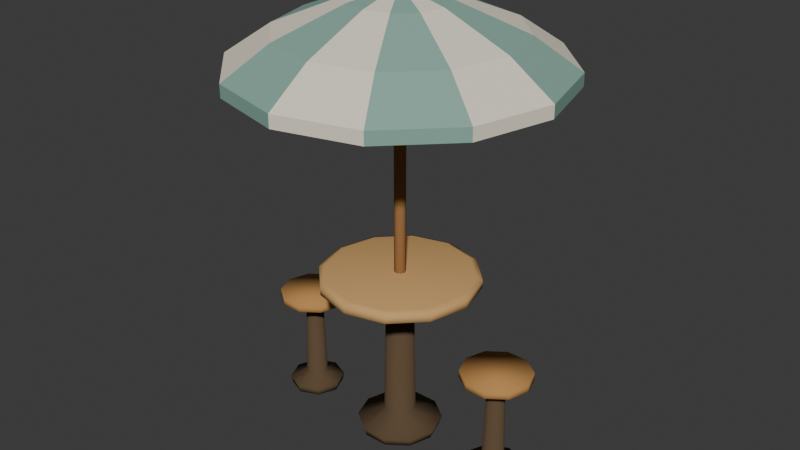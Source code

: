 # Source: umbrella_table.blend  (saved by Blender 5.2.45; exported with 4.5.12 LTS)
import bpy
from mathutils import Matrix  # noqa: F401  (used for matrix-valued properties, if any)

bpy.ops.wm.read_factory_settings(use_empty=True)
scene = bpy.context.scene
scene.name = 'Scene'

# ---- collections
col_collection = bpy.data.collections.new('Collection'); scene.collection.children.link(col_collection)

# ---- materials (node trees are filled in below, after node groups)
mat_wood_light_006 = bpy.data.materials.new('wood_light.006')
mat_wood_light_006.diffuse_color = (0.6308, 0.3763, 0.15, 1.0)
mat_metal_010 = bpy.data.materials.new('metal.010')
mat_metal_010.diffuse_color = (0.1095, 0.07227, 0.03955, 1.0)
mat_wood_dark_002 = bpy.data.materials.new('wood_dark.002')
mat_wood_dark_002.diffuse_color = (0.3231, 0.162, 0.06125, 1.0)
mat_canvas = bpy.data.materials.new('canvas')
mat_canvas.diffuse_color = (0.8632, 0.7991, 0.6584, 1.0)
mat_sage = bpy.data.materials.new('sage')
mat_sage.diffuse_color = (0.2542, 0.4287, 0.3613, 1.0)
mat_wood_001 = bpy.data.materials.new('wood.001')
mat_wood_001.diffuse_color = (0.4969, 0.2582, 0.08438, 1.0)

# ---- material node trees
mat_wood_light_006.use_nodes = True; mat_wood_light_006.node_tree.nodes.clear()
_N = mat_wood_light_006.node_tree.nodes; _L = mat_wood_light_006.node_tree.links
n0 = _N.new('ShaderNodeBsdfPrincipled'); n0.name = 'Principled BSDF'; n0.location = (-200, 100)
n0.inputs[0].default_value = (0.6308, 0.3763, 0.15, 1.0)
n0.inputs[2].default_value = 0.94
n0.inputs[10].default_value = 0.005
n0.inputs[13].default_value = 0.15
n1 = _N.new('ShaderNodeOutputMaterial'); n1.name = 'Material Output'; n1.location = (200, 100)
_L.new(n0.outputs[0], n1.inputs[0])
n1.is_active_output = True
mat_metal_010.use_nodes = True; mat_metal_010.node_tree.nodes.clear()
_N = mat_metal_010.node_tree.nodes; _L = mat_metal_010.node_tree.links
n0 = _N.new('ShaderNodeBsdfPrincipled'); n0.name = 'Principled BSDF'; n0.location = (-200, 100)
n0.inputs[0].default_value = (0.1095, 0.07227, 0.03955, 1.0)
n0.inputs[2].default_value = 0.94
n0.inputs[10].default_value = 0.005
n0.inputs[13].default_value = 0.15
n1 = _N.new('ShaderNodeOutputMaterial'); n1.name = 'Material Output'; n1.location = (200, 100)
_L.new(n0.outputs[0], n1.inputs[0])
n1.is_active_output = True
mat_wood_dark_002.use_nodes = True; mat_wood_dark_002.node_tree.nodes.clear()
_N = mat_wood_dark_002.node_tree.nodes; _L = mat_wood_dark_002.node_tree.links
n0 = _N.new('ShaderNodeBsdfPrincipled'); n0.name = 'Principled BSDF'; n0.location = (-200, 100)
n0.inputs[0].default_value = (0.3231, 0.162, 0.06125, 1.0)
n0.inputs[2].default_value = 0.94
n0.inputs[10].default_value = 0.005
n0.inputs[13].default_value = 0.15
n1 = _N.new('ShaderNodeOutputMaterial'); n1.name = 'Material Output'; n1.location = (200, 100)
_L.new(n0.outputs[0], n1.inputs[0])
n1.is_active_output = True
mat_canvas.use_nodes = True; mat_canvas.node_tree.nodes.clear()
_N = mat_canvas.node_tree.nodes; _L = mat_canvas.node_tree.links
n0 = _N.new('ShaderNodeBsdfPrincipled'); n0.name = 'Principled BSDF'; n0.location = (-200, 100)
n0.inputs[0].default_value = (0.8632, 0.7991, 0.6584, 1.0)
n0.inputs[2].default_value = 0.94
n0.inputs[10].default_value = 0.005
n0.inputs[13].default_value = 0.15
n1 = _N.new('ShaderNodeOutputMaterial'); n1.name = 'Material Output'; n1.location = (200, 100)
_L.new(n0.outputs[0], n1.inputs[0])
n1.is_active_output = True
mat_sage.use_nodes = True; mat_sage.node_tree.nodes.clear()
_N = mat_sage.node_tree.nodes; _L = mat_sage.node_tree.links
n0 = _N.new('ShaderNodeBsdfPrincipled'); n0.name = 'Principled BSDF'; n0.location = (-200, 100)
n0.inputs[0].default_value = (0.2542, 0.4287, 0.3613, 1.0)
n0.inputs[2].default_value = 0.94
n0.inputs[10].default_value = 0.005
n0.inputs[13].default_value = 0.15
n1 = _N.new('ShaderNodeOutputMaterial'); n1.name = 'Material Output'; n1.location = (200, 100)
_L.new(n0.outputs[0], n1.inputs[0])
n1.is_active_output = True
mat_wood_001.use_nodes = True; mat_wood_001.node_tree.nodes.clear()
_N = mat_wood_001.node_tree.nodes; _L = mat_wood_001.node_tree.links
n0 = _N.new('ShaderNodeBsdfPrincipled'); n0.name = 'Principled BSDF'; n0.location = (-200, 100)
n0.inputs[0].default_value = (0.4969, 0.2582, 0.08438, 1.0)
n0.inputs[2].default_value = 0.94
n0.inputs[10].default_value = 0.005
n0.inputs[13].default_value = 0.15
n1 = _N.new('ShaderNodeOutputMaterial'); n1.name = 'Material Output'; n1.location = (200, 100)
_L.new(n0.outputs[0], n1.inputs[0])
n1.is_active_output = True

# ---- world
world_world = bpy.data.worlds.new('World'); scene.world = world_world
world_world.use_nodes = True; world_world.node_tree.nodes.clear()
_N = world_world.node_tree.nodes; _L = world_world.node_tree.links
n0 = _N.new('ShaderNodeOutputWorld'); n0.name = 'World Output'; n0.location = (200, 100)
n1 = _N.new('ShaderNodeBackground'); n1.name = 'Background'; n1.location = (-200, 100)
n1.inputs[0].default_value = (0.05088, 0.05088, 0.05088, 1.0)
_L.new(n1.outputs[0], n0.inputs[0])
n0.is_active_output = True
world_world.color = (0.05088, 0.05088, 0.05088)
world_world.sun_shadow_jitter_overblur = 0.0

# ---- meshes
me_warm_round_tabletop = bpy.data.meshes.new('Warm round tabletop')
me_warm_round_tabletop.from_pydata([(0.44, 0.0, 1.035), (0.3811, -0.22, 1.035), (0.22, -0.3811, 1.035), (2.694e-17, -0.44, 1.035), (-0.22, -0.3811, 1.035), (-0.3811, -0.22, 1.035), (-0.44, -5.388e-17, 1.035), (-0.3811, 0.22, 1.035), (-0.22, 0.3811, 1.035), (-8.083e-17, 0.44, 1.035), (0.22, 0.3811, 1.035), (0.3811, 0.22, 1.035), (0.5, 0.0, 1.055), (0.433, -0.25, 1.055), (0.25, -0.433, 1.055), (3.062e-17, -0.5, 1.055), (-0.25, -0.433, 1.055), (-0.433, -0.25, 1.055), (-0.5, -6.123e-17, 1.055), (-0.433, 0.25, 1.055), (-0.25, 0.433, 1.055), (-9.185e-17, 0.5, 1.055), (0.25, 0.433, 1.055), (0.433, 0.25, 1.055), (0.5, 0.0, 1.105), (0.433, -0.25, 1.105), (0.25, -0.433, 1.105), (3.062e-17, -0.5, 1.105), (-0.25, -0.433, 1.105), (-0.433, -0.25, 1.105), (-0.5, -6.123e-17, 1.105), (-0.433, 0.25, 1.105), (-0.25, 0.433, 1.105), (-9.185e-17, 0.5, 1.105), (0.25, 0.433, 1.105), (0.433, 0.25, 1.105), (0.46, 0.0, 1.12), (0.3984, -0.23, 1.12), (0.23, -0.3984, 1.12), (2.817e-17, -0.46, 1.12), (-0.23, -0.3984, 1.12), (-0.3984, -0.23, 1.12), (-0.46, -5.633e-17, 1.12), (-0.3984, 0.23, 1.12), (-0.23, 0.3984, 1.12), (-8.45e-17, 0.46, 1.12), (0.23, 0.3984, 1.12), (0.3984, 0.23, 1.12)], [], [(0, 12, 13, 1), (1, 13, 14, 2), (2, 14, 15, 3), (3, 15, 16, 4), (4, 16, 17, 5), (5, 17, 18, 6), (6, 18, 19, 7), (7, 19, 20, 8), (8, 20, 21, 9), (9, 21, 22, 10), (10, 22, 23, 11), (11, 23, 12, 0), (12, 24, 25, 13), (13, 25, 26, 14), (14, 26, 27, 15), (15, 27, 28, 16), (16, 28, 29, 17), (17, 29, 30, 18), (18, 30, 31, 19), (19, 31, 32, 20), (20, 32, 33, 21), (21, 33, 34, 22), (22, 34, 35, 23), (23, 35, 24, 12), (24, 36, 37, 25), (25, 37, 38, 26), (26, 38, 39, 27), (27, 39, 40, 28), (28, 40, 41, 29), (29, 41, 42, 30), (30, 42, 43, 31), (31, 43, 44, 32), (32, 44, 45, 33), (33, 45, 46, 34), (34, 46, 47, 35), (35, 47, 36, 24), (11, 0, 1, 2, 3, 4, 5, 6, 7, 8, 9, 10), (36, 47, 46, 45, 44, 43, 42, 41, 40, 39, 38, 37)])
me_warm_round_tabletop.polygons.foreach_set('use_smooth', [True] * 38)
me_warm_round_tabletop.materials.append(mat_wood_light_006)
me_warm_round_tabletop.update()
me_table_pedestal = bpy.data.meshes.new('Table pedestal')
me_table_pedestal.from_pydata([(0.25, 0.0, 0.0), (0.2023, -0.1469, 0.0), (0.07725, -0.2378, 0.0), (-0.07725, -0.2378, 0.0), (-0.2023, -0.1469, 0.0), (-0.25, -3.062e-17, 0.0), (-0.2023, 0.1469, 0.0), (-0.07725, 0.2378, 0.0), (0.07725, 0.2378, 0.0), (0.2023, 0.1469, 0.0), (0.27, 0.0, 0.06), (0.2184, -0.1587, 0.06), (0.08343, -0.2568, 0.06), (-0.08343, -0.2568, 0.06), (-0.2184, -0.1587, 0.06), (-0.27, -3.307e-17, 0.06), (-0.2184, 0.1587, 0.06), (-0.08343, 0.2568, 0.06), (0.08343, 0.2568, 0.06), (0.2184, 0.1587, 0.06), (0.1, 0.0, 0.13), (0.0809, -0.05878, 0.13), (0.0309, -0.09511, 0.13), (-0.0309, -0.09511, 0.13), (-0.0809, -0.05878, 0.13), (-0.1, -1.225e-17, 0.13), (-0.0809, 0.05878, 0.13), (-0.0309, 0.09511, 0.13), (0.0309, 0.09511, 0.13), (0.0809, 0.05878, 0.13), (0.085, 0.0, 1.04), (0.06877, -0.04996, 1.04), (0.02627, -0.08084, 1.04), (-0.02627, -0.08084, 1.04), (-0.06877, -0.04996, 1.04), (-0.085, -1.041e-17, 1.04), (-0.06877, 0.04996, 1.04), (-0.02627, 0.08084, 1.04), (0.02627, 0.08084, 1.04), (0.06877, 0.04996, 1.04)], [], [(0, 10, 11, 1), (1, 11, 12, 2), (2, 12, 13, 3), (3, 13, 14, 4), (4, 14, 15, 5), (5, 15, 16, 6), (6, 16, 17, 7), (7, 17, 18, 8), (8, 18, 19, 9), (9, 19, 10, 0), (10, 20, 21, 11), (11, 21, 22, 12), (12, 22, 23, 13), (13, 23, 24, 14), (14, 24, 25, 15), (15, 25, 26, 16), (16, 26, 27, 17), (17, 27, 28, 18), (18, 28, 29, 19), (19, 29, 20, 10), (20, 30, 31, 21), (21, 31, 32, 22), (22, 32, 33, 23), (23, 33, 34, 24), (24, 34, 35, 25), (25, 35, 36, 26), (26, 36, 37, 27), (27, 37, 38, 28), (28, 38, 39, 29), (29, 39, 30, 20), (9, 0, 1, 2, 3, 4, 5, 6, 7, 8), (30, 39, 38, 37, 36, 35, 34, 33, 32, 31)])
me_table_pedestal.polygons.foreach_set('use_smooth', [True] * 32)
me_table_pedestal.materials.append(mat_metal_010)
me_table_pedestal.update()
me_umbrella_central_mast = bpy.data.meshes.new('Umbrella central mast')
me_umbrella_central_mast.from_pydata([(0.0, 0.036, 0.0), (-0.02546, 0.02546, 0.0), (-0.036, 2.204e-18, 0.0), (-0.02546, -0.02546, 0.0), (-4.409e-18, -0.036, 0.0), (0.02546, -0.02546, 0.0), (0.036, -6.613e-18, 0.0), (0.02546, 0.02546, 0.0), (0.0, 0.036, 2.86), (-0.02546, 0.02546, 2.86), (-0.036, 2.204e-18, 2.86), (-0.02546, -0.02546, 2.86), (-4.409e-18, -0.036, 2.86), (0.02546, -0.02546, 2.86), (0.036, -6.613e-18, 2.86), (0.02546, 0.02546, 2.86)], [], [(0, 1, 9, 8), (1, 2, 10, 9), (2, 3, 11, 10), (3, 4, 12, 11), (4, 5, 13, 12), (5, 6, 14, 13), (6, 7, 15, 14), (7, 0, 8, 15), (7, 6, 5, 4, 3, 2, 1, 0), (8, 9, 10, 11, 12, 13, 14, 15)])
me_umbrella_central_mast.polygons.foreach_set('use_smooth', [True] * 10)
me_umbrella_central_mast.materials.append(mat_wood_dark_002)
me_umbrella_central_mast.update()
me_twelve_broad_fabric_umbrella_panels = bpy.data.meshes.new('Twelve broad fabric umbrella panels')
me_twelve_broad_fabric_umbrella_panels.from_pydata([(0.0, 0.0, 2.86), (0.3, 0.0, 2.79), (0.2598, -0.15, 2.79), (0.15, -0.2598, 2.79), (1.837e-17, -0.3, 2.79), (-0.15, -0.2598, 2.79), (-0.2598, -0.15, 2.79), (-0.3, -3.674e-17, 2.79), (-0.2598, 0.15, 2.79), (-0.15, 0.2598, 2.79), (-5.511e-17, 0.3, 2.79), (0.15, 0.2598, 2.79), (0.2598, 0.15, 2.79), (0.72, 0.0, 2.62), (0.6235, -0.36, 2.62), (0.36, -0.6235, 2.62), (4.409e-17, -0.72, 2.62), (-0.36, -0.6235, 2.62), (-0.6235, -0.36, 2.62), (-0.72, -8.817e-17, 2.62), (-0.6235, 0.36, 2.62), (-0.36, 0.6235, 2.62), (-1.323e-16, 0.72, 2.62), (0.36, 0.6235, 2.62), (0.6235, 0.36, 2.62), (1.0, 0.0, 2.43), (0.866, -0.5, 2.43), (0.5, -0.866, 2.43), (6.123e-17, -1.0, 2.43), (-0.5, -0.866, 2.43), (-0.866, -0.5, 2.43), (-1.0, -1.225e-16, 2.43), (-0.866, 0.5, 2.43), (-0.5, 0.866, 2.43), (-1.837e-16, 1.0, 2.43), (0.5, 0.866, 2.43), (0.866, 0.5, 2.43), (1.0, 0.0, 2.35), (0.866, -0.5, 2.35), (0.5, -0.866, 2.35), (6.123e-17, -1.0, 2.35), (-0.5, -0.866, 2.35), (-0.866, -0.5, 2.35), (-1.0, -1.225e-16, 2.35), (-0.866, 0.5, 2.35), (-0.5, 0.866, 2.35), (-1.837e-16, 1.0, 2.35), (0.5, 0.866, 2.35), (0.866, 0.5, 2.35)], [], [(0, 2, 1), (0, 3, 2), (0, 4, 3), (0, 5, 4), (0, 6, 5), (0, 7, 6), (0, 8, 7), (0, 9, 8), (0, 10, 9), (0, 11, 10), (0, 12, 11), (0, 1, 12), (1, 2, 14, 13), (2, 3, 15, 14), (3, 4, 16, 15), (4, 5, 17, 16), (5, 6, 18, 17), (6, 7, 19, 18), (7, 8, 20, 19), (8, 9, 21, 20), (9, 10, 22, 21), (10, 11, 23, 22), (11, 12, 24, 23), (12, 1, 13, 24), (13, 14, 26, 25), (14, 15, 27, 26), (15, 16, 28, 27), (16, 17, 29, 28), (17, 18, 30, 29), (18, 19, 31, 30), (19, 20, 32, 31), (20, 21, 33, 32), (21, 22, 34, 33), (22, 23, 35, 34), (23, 24, 36, 35), (24, 13, 25, 36), (25, 26, 38, 37), (26, 27, 39, 38), (27, 28, 40, 39), (28, 29, 41, 40), (29, 30, 42, 41), (30, 31, 43, 42), (31, 32, 44, 43), (32, 33, 45, 44), (33, 34, 46, 45), (34, 35, 47, 46), (35, 36, 48, 47), (36, 25, 37, 48), (48, 37, 38, 39, 40, 41, 42, 43, 44, 45, 46, 47)])
me_twelve_broad_fabric_umbrella_panels.polygons.foreach_set('material_index', [0, 1, 0, 1, 0, 1, 0, 1, 0, 1, 0, 1, 0, 1, 0, 1, 0, 1, 0, 1, 0, 1, 0, 1, 0, 1, 0, 1, 0, 1, 0, 1, 0, 1, 0, 1, 0, 1, 0, 1, 0, 1, 0, 1, 0, 1, 0, 1, 0])
me_twelve_broad_fabric_umbrella_panels.materials.append(mat_canvas)
me_twelve_broad_fabric_umbrella_panels.materials.append(mat_sage)
me_twelve_broad_fabric_umbrella_panels.update()
me_round_matching_stool = bpy.data.meshes.new('Round matching stool')
me_round_matching_stool.from_pydata([(-0.55, 0.0, 0.65), (-0.5844, -0.1058, 0.65), (-0.6744, -0.1712, 0.65), (-0.7856, -0.1712, 0.65), (-0.8756, -0.1058, 0.65), (-0.91, -2.204e-17, 0.65), (-0.8756, 0.1058, 0.65), (-0.7856, 0.1712, 0.65), (-0.6744, 0.1712, 0.65), (-0.5844, 0.1058, 0.65), (-0.51, 0.0, 0.67), (-0.552, -0.1293, 0.67), (-0.662, -0.2092, 0.67), (-0.798, -0.2092, 0.67), (-0.908, -0.1293, 0.67), (-0.95, -2.694e-17, 0.67), (-0.908, 0.1293, 0.67), (-0.798, 0.2092, 0.67), (-0.662, 0.2092, 0.67), (-0.552, 0.1293, 0.67), (-0.51, 0.0, 0.715), (-0.552, -0.1293, 0.715), (-0.662, -0.2092, 0.715), (-0.798, -0.2092, 0.715), (-0.908, -0.1293, 0.715), (-0.95, -2.694e-17, 0.715), (-0.908, 0.1293, 0.715), (-0.798, 0.2092, 0.715), (-0.662, 0.2092, 0.715), (-0.552, 0.1293, 0.715)], [], [(0, 10, 11, 1), (1, 11, 12, 2), (2, 12, 13, 3), (3, 13, 14, 4), (4, 14, 15, 5), (5, 15, 16, 6), (6, 16, 17, 7), (7, 17, 18, 8), (8, 18, 19, 9), (9, 19, 10, 0), (10, 20, 21, 11), (11, 21, 22, 12), (12, 22, 23, 13), (13, 23, 24, 14), (14, 24, 25, 15), (15, 25, 26, 16), (16, 26, 27, 17), (17, 27, 28, 18), (18, 28, 29, 19), (19, 29, 20, 10), (9, 0, 1, 2, 3, 4, 5, 6, 7, 8), (20, 29, 28, 27, 26, 25, 24, 23, 22, 21)])
me_round_matching_stool.polygons.foreach_set('use_smooth', [True] * 22)
me_round_matching_stool.materials.append(mat_wood_001)
me_round_matching_stool.update()
me_stool_pedestal = bpy.data.meshes.new('Stool pedestal')
me_stool_pedestal.from_pydata([(-0.56, 0.0, 0.0), (-0.6098, -0.1202, 0.0), (-0.73, -0.17, 0.0), (-0.8502, -0.1202, 0.0), (-0.9, -2.082e-17, 0.0), (-0.8502, 0.1202, 0.0), (-0.73, 0.17, 0.0), (-0.6098, 0.1202, 0.0), (-0.55, 0.0, 0.05), (-0.6027, -0.1273, 0.05), (-0.73, -0.18, 0.05), (-0.8573, -0.1273, 0.05), (-0.91, -2.204e-17, 0.05), (-0.8573, 0.1273, 0.05), (-0.73, 0.18, 0.05), (-0.6027, 0.1273, 0.05), (-0.66, 0.0, 0.1), (-0.6805, -0.0495, 0.1), (-0.73, -0.07, 0.1), (-0.7795, -0.0495, 0.1), (-0.8, -8.573e-18, 0.1), (-0.7795, 0.0495, 0.1), (-0.73, 0.07, 0.1), (-0.6805, 0.0495, 0.1), (-0.675, 0.0, 0.65), (-0.6911, -0.03889, 0.65), (-0.73, -0.055, 0.65), (-0.7689, -0.03889, 0.65), (-0.785, -6.736e-18, 0.65), (-0.7689, 0.03889, 0.65), (-0.73, 0.055, 0.65), (-0.6911, 0.03889, 0.65)], [], [(0, 8, 9, 1), (1, 9, 10, 2), (2, 10, 11, 3), (3, 11, 12, 4), (4, 12, 13, 5), (5, 13, 14, 6), (6, 14, 15, 7), (7, 15, 8, 0), (8, 16, 17, 9), (9, 17, 18, 10), (10, 18, 19, 11), (11, 19, 20, 12), (12, 20, 21, 13), (13, 21, 22, 14), (14, 22, 23, 15), (15, 23, 16, 8), (16, 24, 25, 17), (17, 25, 26, 18), (18, 26, 27, 19), (19, 27, 28, 20), (20, 28, 29, 21), (21, 29, 30, 22), (22, 30, 31, 23), (23, 31, 24, 16), (7, 0, 1, 2, 3, 4, 5, 6), (24, 31, 30, 29, 28, 27, 26, 25)])
me_stool_pedestal.polygons.foreach_set('use_smooth', [True] * 26)
me_stool_pedestal.materials.append(mat_metal_010)
me_stool_pedestal.update()
me_round_matching_stool_001 = bpy.data.meshes.new('Round matching stool.001')
me_round_matching_stool_001.from_pydata([(0.91, 0.0, 0.65), (0.8756, -0.1058, 0.65), (0.7856, -0.1712, 0.65), (0.6744, -0.1712, 0.65), (0.5844, -0.1058, 0.65), (0.55, -2.204e-17, 0.65), (0.5844, 0.1058, 0.65), (0.6744, 0.1712, 0.65), (0.7856, 0.1712, 0.65), (0.8756, 0.1058, 0.65), (0.95, 0.0, 0.67), (0.908, -0.1293, 0.67), (0.798, -0.2092, 0.67), (0.662, -0.2092, 0.67), (0.552, -0.1293, 0.67), (0.51, -2.694e-17, 0.67), (0.552, 0.1293, 0.67), (0.662, 0.2092, 0.67), (0.798, 0.2092, 0.67), (0.908, 0.1293, 0.67), (0.95, 0.0, 0.715), (0.908, -0.1293, 0.715), (0.798, -0.2092, 0.715), (0.662, -0.2092, 0.715), (0.552, -0.1293, 0.715), (0.51, -2.694e-17, 0.715), (0.552, 0.1293, 0.715), (0.662, 0.2092, 0.715), (0.798, 0.2092, 0.715), (0.908, 0.1293, 0.715)], [], [(0, 10, 11, 1), (1, 11, 12, 2), (2, 12, 13, 3), (3, 13, 14, 4), (4, 14, 15, 5), (5, 15, 16, 6), (6, 16, 17, 7), (7, 17, 18, 8), (8, 18, 19, 9), (9, 19, 10, 0), (10, 20, 21, 11), (11, 21, 22, 12), (12, 22, 23, 13), (13, 23, 24, 14), (14, 24, 25, 15), (15, 25, 26, 16), (16, 26, 27, 17), (17, 27, 28, 18), (18, 28, 29, 19), (19, 29, 20, 10), (9, 0, 1, 2, 3, 4, 5, 6, 7, 8), (20, 29, 28, 27, 26, 25, 24, 23, 22, 21)])
me_round_matching_stool_001.polygons.foreach_set('use_smooth', [True] * 22)
me_round_matching_stool_001.materials.append(mat_wood_001)
me_round_matching_stool_001.update()
me_stool_pedestal_001 = bpy.data.meshes.new('Stool pedestal.001')
me_stool_pedestal_001.from_pydata([(0.9, 0.0, 0.0), (0.8502, -0.1202, 0.0), (0.73, -0.17, 0.0), (0.6098, -0.1202, 0.0), (0.56, -2.082e-17, 0.0), (0.6098, 0.1202, 0.0), (0.73, 0.17, 0.0), (0.8502, 0.1202, 0.0), (0.91, 0.0, 0.05), (0.8573, -0.1273, 0.05), (0.73, -0.18, 0.05), (0.6027, -0.1273, 0.05), (0.55, -2.204e-17, 0.05), (0.6027, 0.1273, 0.05), (0.73, 0.18, 0.05), (0.8573, 0.1273, 0.05), (0.8, 0.0, 0.1), (0.7795, -0.0495, 0.1), (0.73, -0.07, 0.1), (0.6805, -0.0495, 0.1), (0.66, -8.573e-18, 0.1), (0.6805, 0.0495, 0.1), (0.73, 0.07, 0.1), (0.7795, 0.0495, 0.1), (0.785, 0.0, 0.65), (0.7689, -0.03889, 0.65), (0.73, -0.055, 0.65), (0.6911, -0.03889, 0.65), (0.675, -6.736e-18, 0.65), (0.6911, 0.03889, 0.65), (0.73, 0.055, 0.65), (0.7689, 0.03889, 0.65)], [], [(0, 8, 9, 1), (1, 9, 10, 2), (2, 10, 11, 3), (3, 11, 12, 4), (4, 12, 13, 5), (5, 13, 14, 6), (6, 14, 15, 7), (7, 15, 8, 0), (8, 16, 17, 9), (9, 17, 18, 10), (10, 18, 19, 11), (11, 19, 20, 12), (12, 20, 21, 13), (13, 21, 22, 14), (14, 22, 23, 15), (15, 23, 16, 8), (16, 24, 25, 17), (17, 25, 26, 18), (18, 26, 27, 19), (19, 27, 28, 20), (20, 28, 29, 21), (21, 29, 30, 22), (22, 30, 31, 23), (23, 31, 24, 16), (7, 0, 1, 2, 3, 4, 5, 6), (24, 31, 30, 29, 28, 27, 26, 25)])
me_stool_pedestal_001.polygons.foreach_set('use_smooth', [True] * 26)
me_stool_pedestal_001.materials.append(mat_metal_010)
me_stool_pedestal_001.update()

# ---- objects
ob_umbrella_table___installation_pivot = bpy.data.objects.new('umbrella_table / installation pivot', None)
ob_warm_round_tabletop = bpy.data.objects.new('Warm round tabletop', me_warm_round_tabletop)
ob_table_pedestal = bpy.data.objects.new('Table pedestal', me_table_pedestal)
ob_umbrella_central_mast = bpy.data.objects.new('Umbrella central mast', me_umbrella_central_mast)
ob_twelve_broad_fabric_umbrella_panels = bpy.data.objects.new('Twelve broad fabric umbrella panels', me_twelve_broad_fabric_umbrella_panels)
ob_round_matching_stool = bpy.data.objects.new('Round matching stool', me_round_matching_stool)
ob_stool_pedestal = bpy.data.objects.new('Stool pedestal', me_stool_pedestal)
ob_round_matching_stool_001 = bpy.data.objects.new('Round matching stool.001', me_round_matching_stool_001)
ob_stool_pedestal_001 = bpy.data.objects.new('Stool pedestal.001', me_stool_pedestal_001)

# ---- transforms, parenting, visibility, modifiers, constraints
ob_umbrella_table___installation_pivot.location = (0.0, 0.0, 0.0)
ob_warm_round_tabletop.parent = ob_umbrella_table___installation_pivot
ob_warm_round_tabletop.location = (0.0, 0.0, 0.0)
ob_table_pedestal.parent = ob_umbrella_table___installation_pivot
ob_table_pedestal.location = (0.0, 0.0, 0.0)
ob_umbrella_central_mast.parent = ob_umbrella_table___installation_pivot
ob_umbrella_central_mast.location = (0.0, 0.0, 0.0)
ob_twelve_broad_fabric_umbrella_panels.parent = ob_umbrella_table___installation_pivot
ob_twelve_broad_fabric_umbrella_panels.location = (0.0, 0.0, 0.0)
ob_round_matching_stool.parent = ob_umbrella_table___installation_pivot
ob_round_matching_stool.location = (0.0, 0.0, 0.0)
ob_stool_pedestal.parent = ob_umbrella_table___installation_pivot
ob_stool_pedestal.location = (0.0, 0.0, 0.0)
ob_round_matching_stool_001.parent = ob_umbrella_table___installation_pivot
ob_round_matching_stool_001.location = (0.0, 0.0, 0.0)
ob_stool_pedestal_001.parent = ob_umbrella_table___installation_pivot
ob_stool_pedestal_001.location = (0.0, 0.0, 0.0)

# ---- collection membership
scene.collection.objects.link(ob_umbrella_table___installation_pivot)
scene.collection.objects.link(ob_warm_round_tabletop)
scene.collection.objects.link(ob_table_pedestal)
scene.collection.objects.link(ob_umbrella_central_mast)
scene.collection.objects.link(ob_twelve_broad_fabric_umbrella_panels)
scene.collection.objects.link(ob_round_matching_stool)
scene.collection.objects.link(ob_stool_pedestal)
scene.collection.objects.link(ob_round_matching_stool_001)
scene.collection.objects.link(ob_stool_pedestal_001)

# ---- scene / render settings (as saved in the file)
scene.frame_start = 1; scene.frame_end = 250; scene.frame_set(1)
scene.render.engine = 'BLENDER_EEVEE_NEXT'
scene.render.bake_bias = 0.0
scene.render.bake_samples = 0
scene.render.compositor_device = 'GPU'
scene.eevee.use_volume_custom_range = False
scene.eevee.fast_gi_thickness_near = 0.1
scene.eevee.fast_gi_thickness_far = 0.0
scene.eevee.ray_tracing_options.screen_trace_thickness = 0.1
bpy.context.view_layer.update()

# ---- added for rendering (the .blend has no active camera and no usable light): camera, sun
cam_auto = bpy.data.cameras.new('AutoCamera')
cam_auto.lens = 50.0
cam_auto.sensor_width = 36.0
cam_auto.clip_end = 1000.0
ob_auto_camera = bpy.data.objects.new('AutoCamera', cam_auto)
scene.collection.objects.link(ob_auto_camera)
ob_auto_camera.location = (3.72161, -4.46593, 4.40729)
ob_auto_camera.rotation_euler = (1.09748, -7.21219e-08, 0.694738)
scene.camera = ob_auto_camera
light_auto_sun = bpy.data.lights.new('AutoSun', 'SUN')
light_auto_sun.energy = 3.0
light_auto_sun.angle = 0.0523599
ob_auto_sun = bpy.data.objects.new('AutoSun', light_auto_sun)
scene.collection.objects.link(ob_auto_sun)
ob_auto_sun.rotation_euler = (0.872665, 0.174533, 0.523599)
bpy.context.view_layer.update()
